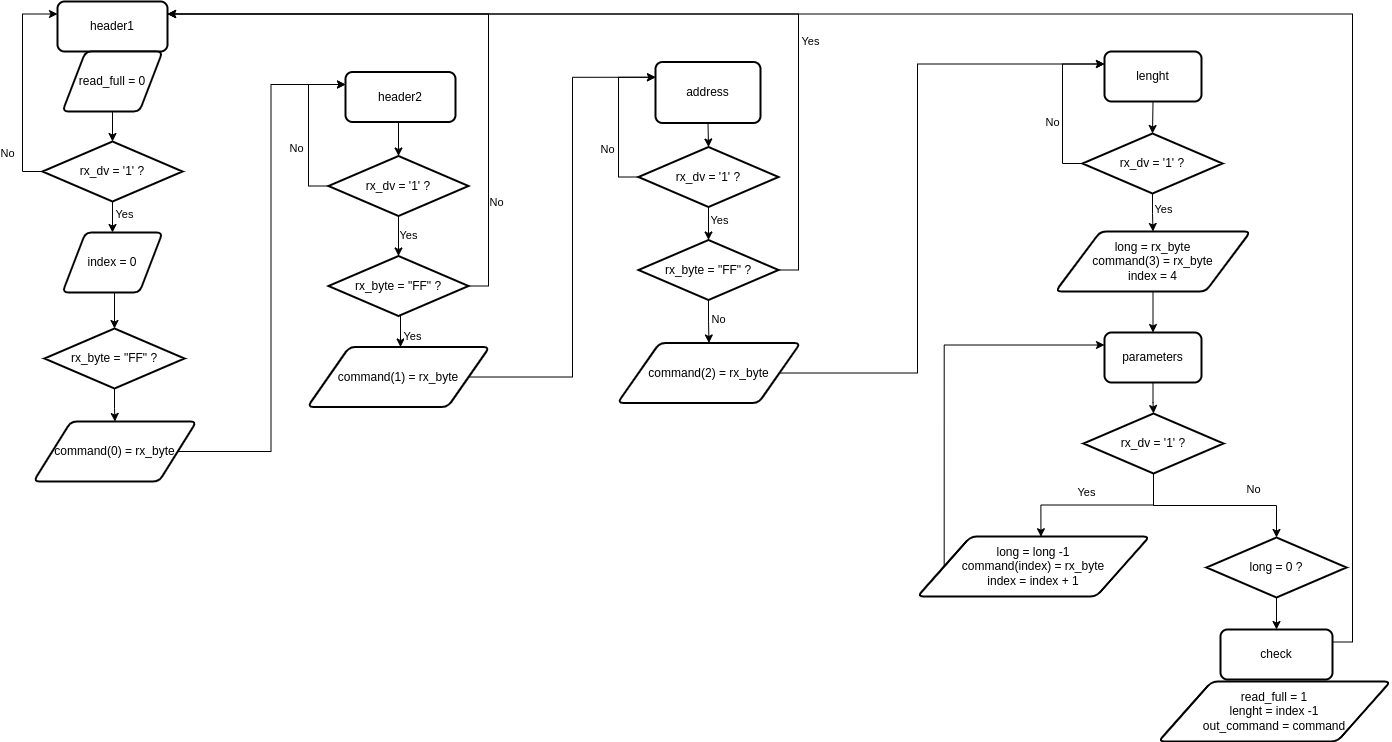

The diagram above was exported from draw.io. Its source (the exported page's mxGraphModel, read from the mxfile embedded in the PNG):
<mxGraphModel dx="1390" dy="795" grid="1" gridSize="10" guides="1" tooltips="1" connect="1" arrows="1" fold="1" page="1" pageScale="1" pageWidth="827" pageHeight="1169" background="none" math="0" shadow="0">
  <root>
    <mxCell id="0" />
    <mxCell id="1" parent="0" />
    <mxCell id="R3QwsEBxaPi7MsHxChWB-3" value="header1" style="rounded=1;whiteSpace=wrap;html=1;absoluteArcSize=1;arcSize=14;strokeWidth=2;" parent="1" vertex="1">
      <mxGeometry x="320" y="180" width="110" height="50" as="geometry" />
    </mxCell>
    <mxCell id="kBIa_GiGaw9N0HxE61ZL-1" value="read_full = 0" style="shape=parallelogram;html=1;strokeWidth=2;perimeter=parallelogramPerimeter;whiteSpace=wrap;rounded=1;arcSize=12;size=0.23;" parent="1" vertex="1">
      <mxGeometry x="325" y="230" width="100" height="60" as="geometry" />
    </mxCell>
    <mxCell id="kBIa_GiGaw9N0HxE61ZL-5" style="edgeStyle=orthogonalEdgeStyle;rounded=0;orthogonalLoop=1;jettySize=auto;html=1;exitX=0.5;exitY=1;exitDx=0;exitDy=0;exitPerimeter=0;" parent="1" source="kBIa_GiGaw9N0HxE61ZL-2" target="kBIa_GiGaw9N0HxE61ZL-4" edge="1">
      <mxGeometry relative="1" as="geometry" />
    </mxCell>
    <mxCell id="kBIa_GiGaw9N0HxE61ZL-6" value="Yes" style="edgeLabel;html=1;align=center;verticalAlign=middle;resizable=0;points=[];" parent="kBIa_GiGaw9N0HxE61ZL-5" vertex="1" connectable="0">
      <mxGeometry x="0.2245" y="5" relative="1" as="geometry">
        <mxPoint x="6" as="offset" />
      </mxGeometry>
    </mxCell>
    <mxCell id="kBIa_GiGaw9N0HxE61ZL-10" style="edgeStyle=orthogonalEdgeStyle;rounded=0;orthogonalLoop=1;jettySize=auto;html=1;exitX=0;exitY=0.5;exitDx=0;exitDy=0;exitPerimeter=0;entryX=0;entryY=0.25;entryDx=0;entryDy=0;" parent="1" source="kBIa_GiGaw9N0HxE61ZL-2" target="R3QwsEBxaPi7MsHxChWB-3" edge="1">
      <mxGeometry relative="1" as="geometry" />
    </mxCell>
    <mxCell id="kBIa_GiGaw9N0HxE61ZL-11" value="No" style="edgeLabel;html=1;align=center;verticalAlign=middle;resizable=0;points=[];" parent="kBIa_GiGaw9N0HxE61ZL-10" vertex="1" connectable="0">
      <mxGeometry x="-0.7176" y="1" relative="1" as="geometry">
        <mxPoint x="-15" y="-9" as="offset" />
      </mxGeometry>
    </mxCell>
    <mxCell id="kBIa_GiGaw9N0HxE61ZL-2" value="rx_dv = '1' ?" style="strokeWidth=2;html=1;shape=mxgraph.flowchart.decision;whiteSpace=wrap;" parent="1" vertex="1">
      <mxGeometry x="305" y="320" width="140" height="60" as="geometry" />
    </mxCell>
    <mxCell id="kBIa_GiGaw9N0HxE61ZL-3" style="edgeStyle=orthogonalEdgeStyle;rounded=0;orthogonalLoop=1;jettySize=auto;html=1;exitX=0.5;exitY=1;exitDx=0;exitDy=0;entryX=0.5;entryY=0;entryDx=0;entryDy=0;entryPerimeter=0;" parent="1" source="kBIa_GiGaw9N0HxE61ZL-1" target="kBIa_GiGaw9N0HxE61ZL-2" edge="1">
      <mxGeometry relative="1" as="geometry" />
    </mxCell>
    <mxCell id="kBIa_GiGaw9N0HxE61ZL-4" value="index = 0" style="shape=parallelogram;html=1;strokeWidth=2;perimeter=parallelogramPerimeter;whiteSpace=wrap;rounded=1;arcSize=12;size=0.23;" parent="1" vertex="1">
      <mxGeometry x="325" y="411" width="100" height="60" as="geometry" />
    </mxCell>
    <mxCell id="kBIa_GiGaw9N0HxE61ZL-16" style="edgeStyle=orthogonalEdgeStyle;rounded=0;orthogonalLoop=1;jettySize=auto;html=1;exitX=0.5;exitY=1;exitDx=0;exitDy=0;exitPerimeter=0;" parent="1" source="kBIa_GiGaw9N0HxE61ZL-12" target="kBIa_GiGaw9N0HxE61ZL-14" edge="1">
      <mxGeometry relative="1" as="geometry" />
    </mxCell>
    <mxCell id="kBIa_GiGaw9N0HxE61ZL-12" value="rx_byte = &quot;FF&quot; ?" style="strokeWidth=2;html=1;shape=mxgraph.flowchart.decision;whiteSpace=wrap;" parent="1" vertex="1">
      <mxGeometry x="307" y="507" width="140" height="60" as="geometry" />
    </mxCell>
    <mxCell id="kBIa_GiGaw9N0HxE61ZL-13" style="edgeStyle=orthogonalEdgeStyle;rounded=0;orthogonalLoop=1;jettySize=auto;html=1;exitX=0.5;exitY=1;exitDx=0;exitDy=0;entryX=0.5;entryY=0;entryDx=0;entryDy=0;entryPerimeter=0;" parent="1" source="kBIa_GiGaw9N0HxE61ZL-4" target="kBIa_GiGaw9N0HxE61ZL-12" edge="1">
      <mxGeometry relative="1" as="geometry" />
    </mxCell>
    <mxCell id="QUj717Z-clJdrA4mk-39-4" style="edgeStyle=orthogonalEdgeStyle;rounded=0;orthogonalLoop=1;jettySize=auto;html=1;exitX=1;exitY=0.5;exitDx=0;exitDy=0;entryX=0;entryY=0.25;entryDx=0;entryDy=0;" edge="1" parent="1" source="kBIa_GiGaw9N0HxE61ZL-14" target="kBIa_GiGaw9N0HxE61ZL-18">
      <mxGeometry relative="1" as="geometry" />
    </mxCell>
    <mxCell id="kBIa_GiGaw9N0HxE61ZL-14" value="command(0) = rx_byte" style="shape=parallelogram;html=1;strokeWidth=2;perimeter=parallelogramPerimeter;whiteSpace=wrap;rounded=1;arcSize=12;size=0.23;" parent="1" vertex="1">
      <mxGeometry x="296" y="600" width="163" height="60" as="geometry" />
    </mxCell>
    <mxCell id="kBIa_GiGaw9N0HxE61ZL-18" value="header2" style="rounded=1;whiteSpace=wrap;html=1;absoluteArcSize=1;arcSize=14;strokeWidth=2;" parent="1" vertex="1">
      <mxGeometry x="608" y="250.5" width="110" height="50" as="geometry" />
    </mxCell>
    <mxCell id="kBIa_GiGaw9N0HxE61ZL-23" style="edgeStyle=orthogonalEdgeStyle;rounded=0;orthogonalLoop=1;jettySize=auto;html=1;exitX=0;exitY=0.5;exitDx=0;exitDy=0;exitPerimeter=0;entryX=0;entryY=0.25;entryDx=0;entryDy=0;" parent="1" source="kBIa_GiGaw9N0HxE61ZL-20" target="kBIa_GiGaw9N0HxE61ZL-18" edge="1">
      <mxGeometry relative="1" as="geometry" />
    </mxCell>
    <mxCell id="kBIa_GiGaw9N0HxE61ZL-24" value="No" style="edgeLabel;html=1;align=center;verticalAlign=middle;resizable=0;points=[];" parent="kBIa_GiGaw9N0HxE61ZL-23" vertex="1" connectable="0">
      <mxGeometry x="-0.2681" y="-4" relative="1" as="geometry">
        <mxPoint x="-17" as="offset" />
      </mxGeometry>
    </mxCell>
    <mxCell id="kBIa_GiGaw9N0HxE61ZL-26" style="edgeStyle=orthogonalEdgeStyle;rounded=0;orthogonalLoop=1;jettySize=auto;html=1;exitX=0.5;exitY=1;exitDx=0;exitDy=0;exitPerimeter=0;" parent="1" source="kBIa_GiGaw9N0HxE61ZL-20" target="kBIa_GiGaw9N0HxE61ZL-25" edge="1">
      <mxGeometry relative="1" as="geometry" />
    </mxCell>
    <mxCell id="kBIa_GiGaw9N0HxE61ZL-29" value="Yes" style="edgeLabel;html=1;align=center;verticalAlign=middle;resizable=0;points=[];" parent="kBIa_GiGaw9N0HxE61ZL-26" vertex="1" connectable="0">
      <mxGeometry x="-0.05" y="1" relative="1" as="geometry">
        <mxPoint x="8" as="offset" />
      </mxGeometry>
    </mxCell>
    <mxCell id="kBIa_GiGaw9N0HxE61ZL-20" value="rx_dv = '1' ?" style="strokeWidth=2;html=1;shape=mxgraph.flowchart.decision;whiteSpace=wrap;" parent="1" vertex="1">
      <mxGeometry x="591" y="334.5" width="140" height="60" as="geometry" />
    </mxCell>
    <mxCell id="kBIa_GiGaw9N0HxE61ZL-21" style="edgeStyle=orthogonalEdgeStyle;rounded=0;orthogonalLoop=1;jettySize=auto;html=1;exitX=0.5;exitY=1;exitDx=0;exitDy=0;entryX=0.5;entryY=0;entryDx=0;entryDy=0;entryPerimeter=0;" parent="1" source="kBIa_GiGaw9N0HxE61ZL-18" target="kBIa_GiGaw9N0HxE61ZL-20" edge="1">
      <mxGeometry relative="1" as="geometry" />
    </mxCell>
    <mxCell id="kBIa_GiGaw9N0HxE61ZL-31" style="edgeStyle=orthogonalEdgeStyle;rounded=0;orthogonalLoop=1;jettySize=auto;html=1;exitX=0.5;exitY=1;exitDx=0;exitDy=0;exitPerimeter=0;" parent="1" edge="1">
      <mxGeometry relative="1" as="geometry">
        <mxPoint x="663" y="494.5" as="sourcePoint" />
        <mxPoint x="663" y="525.5" as="targetPoint" />
      </mxGeometry>
    </mxCell>
    <mxCell id="kBIa_GiGaw9N0HxE61ZL-32" value="Yes" style="edgeLabel;html=1;align=center;verticalAlign=middle;resizable=0;points=[];" parent="kBIa_GiGaw9N0HxE61ZL-31" vertex="1" connectable="0">
      <mxGeometry x="0.3878" y="1" relative="1" as="geometry">
        <mxPoint x="10" y="-2" as="offset" />
      </mxGeometry>
    </mxCell>
    <mxCell id="QUj717Z-clJdrA4mk-39-1" style="edgeStyle=orthogonalEdgeStyle;rounded=0;orthogonalLoop=1;jettySize=auto;html=1;exitX=1;exitY=0.5;exitDx=0;exitDy=0;exitPerimeter=0;entryX=1;entryY=0.25;entryDx=0;entryDy=0;" edge="1" parent="1" source="kBIa_GiGaw9N0HxE61ZL-25" target="R3QwsEBxaPi7MsHxChWB-3">
      <mxGeometry relative="1" as="geometry" />
    </mxCell>
    <mxCell id="QUj717Z-clJdrA4mk-39-14" value="No" style="edgeLabel;html=1;align=center;verticalAlign=middle;resizable=0;points=[];" vertex="1" connectable="0" parent="QUj717Z-clJdrA4mk-39-1">
      <mxGeometry x="-0.6591" y="2" relative="1" as="geometry">
        <mxPoint x="9" as="offset" />
      </mxGeometry>
    </mxCell>
    <mxCell id="kBIa_GiGaw9N0HxE61ZL-25" value="rx_byte = &quot;FF&quot; ?" style="strokeWidth=2;html=1;shape=mxgraph.flowchart.decision;whiteSpace=wrap;" parent="1" vertex="1">
      <mxGeometry x="591" y="434.5" width="140" height="60" as="geometry" />
    </mxCell>
    <mxCell id="QUj717Z-clJdrA4mk-39-9" style="edgeStyle=orthogonalEdgeStyle;rounded=0;orthogonalLoop=1;jettySize=auto;html=1;exitX=1;exitY=0.5;exitDx=0;exitDy=0;entryX=0;entryY=0.25;entryDx=0;entryDy=0;" edge="1" parent="1" source="kBIa_GiGaw9N0HxE61ZL-30" target="kBIa_GiGaw9N0HxE61ZL-33">
      <mxGeometry relative="1" as="geometry" />
    </mxCell>
    <mxCell id="kBIa_GiGaw9N0HxE61ZL-30" value="command(1) = rx_byte" style="shape=parallelogram;html=1;strokeWidth=2;perimeter=parallelogramPerimeter;whiteSpace=wrap;rounded=1;arcSize=12;size=0.23;" parent="1" vertex="1">
      <mxGeometry x="570" y="525.5" width="182" height="60" as="geometry" />
    </mxCell>
    <mxCell id="kBIa_GiGaw9N0HxE61ZL-33" value="address" style="rounded=1;whiteSpace=wrap;html=1;absoluteArcSize=1;arcSize=14;strokeWidth=2;" parent="1" vertex="1">
      <mxGeometry x="918" y="240.5" width="105" height="61" as="geometry" />
    </mxCell>
    <mxCell id="kBIa_GiGaw9N0HxE61ZL-50" style="edgeStyle=orthogonalEdgeStyle;rounded=0;orthogonalLoop=1;jettySize=auto;html=1;exitX=0;exitY=0.5;exitDx=0;exitDy=0;exitPerimeter=0;entryX=0;entryY=0.25;entryDx=0;entryDy=0;" parent="1" source="kBIa_GiGaw9N0HxE61ZL-38" target="kBIa_GiGaw9N0HxE61ZL-33" edge="1">
      <mxGeometry relative="1" as="geometry" />
    </mxCell>
    <mxCell id="kBIa_GiGaw9N0HxE61ZL-51" value="No" style="edgeLabel;html=1;align=center;verticalAlign=middle;resizable=0;points=[];" parent="kBIa_GiGaw9N0HxE61ZL-50" vertex="1" connectable="0">
      <mxGeometry x="-0.4257" y="1" relative="1" as="geometry">
        <mxPoint x="-11" y="-3" as="offset" />
      </mxGeometry>
    </mxCell>
    <mxCell id="kBIa_GiGaw9N0HxE61ZL-38" value="rx_dv = '1' ?" style="strokeWidth=2;html=1;shape=mxgraph.flowchart.decision;whiteSpace=wrap;" parent="1" vertex="1">
      <mxGeometry x="901" y="325.5" width="140" height="60" as="geometry" />
    </mxCell>
    <mxCell id="kBIa_GiGaw9N0HxE61ZL-45" style="edgeStyle=orthogonalEdgeStyle;rounded=0;orthogonalLoop=1;jettySize=auto;html=1;exitX=0.5;exitY=1;exitDx=0;exitDy=0;exitPerimeter=0;entryX=0.5;entryY=0;entryDx=0;entryDy=0;" parent="1" source="kBIa_GiGaw9N0HxE61ZL-39" target="kBIa_GiGaw9N0HxE61ZL-44" edge="1">
      <mxGeometry relative="1" as="geometry" />
    </mxCell>
    <mxCell id="kBIa_GiGaw9N0HxE61ZL-46" value="No" style="edgeLabel;html=1;align=center;verticalAlign=middle;resizable=0;points=[];" parent="kBIa_GiGaw9N0HxE61ZL-45" vertex="1" connectable="0">
      <mxGeometry x="-0.1163" y="2" relative="1" as="geometry">
        <mxPoint x="7" as="offset" />
      </mxGeometry>
    </mxCell>
    <mxCell id="QUj717Z-clJdrA4mk-39-12" style="edgeStyle=orthogonalEdgeStyle;rounded=0;orthogonalLoop=1;jettySize=auto;html=1;exitX=1;exitY=0.5;exitDx=0;exitDy=0;exitPerimeter=0;entryX=1;entryY=0.25;entryDx=0;entryDy=0;" edge="1" parent="1" source="kBIa_GiGaw9N0HxE61ZL-39" target="R3QwsEBxaPi7MsHxChWB-3">
      <mxGeometry relative="1" as="geometry" />
    </mxCell>
    <mxCell id="QUj717Z-clJdrA4mk-39-13" value="Yes" style="edgeLabel;html=1;align=center;verticalAlign=middle;resizable=0;points=[];" vertex="1" connectable="0" parent="QUj717Z-clJdrA4mk-39-12">
      <mxGeometry x="-0.4498" y="-4" relative="1" as="geometry">
        <mxPoint x="7" y="1" as="offset" />
      </mxGeometry>
    </mxCell>
    <mxCell id="kBIa_GiGaw9N0HxE61ZL-39" value="rx_byte = &quot;FF&quot; ?" style="strokeWidth=2;html=1;shape=mxgraph.flowchart.decision;whiteSpace=wrap;" parent="1" vertex="1">
      <mxGeometry x="901" y="418.5" width="140" height="60" as="geometry" />
    </mxCell>
    <mxCell id="kBIa_GiGaw9N0HxE61ZL-40" style="edgeStyle=orthogonalEdgeStyle;rounded=0;orthogonalLoop=1;jettySize=auto;html=1;exitX=0.5;exitY=1;exitDx=0;exitDy=0;entryX=0.5;entryY=0;entryDx=0;entryDy=0;entryPerimeter=0;" parent="1" source="kBIa_GiGaw9N0HxE61ZL-33" target="kBIa_GiGaw9N0HxE61ZL-38" edge="1">
      <mxGeometry relative="1" as="geometry" />
    </mxCell>
    <mxCell id="kBIa_GiGaw9N0HxE61ZL-41" style="edgeStyle=orthogonalEdgeStyle;rounded=0;orthogonalLoop=1;jettySize=auto;html=1;exitX=0.5;exitY=1;exitDx=0;exitDy=0;exitPerimeter=0;entryX=0.5;entryY=0;entryDx=0;entryDy=0;entryPerimeter=0;" parent="1" source="kBIa_GiGaw9N0HxE61ZL-38" target="kBIa_GiGaw9N0HxE61ZL-39" edge="1">
      <mxGeometry relative="1" as="geometry" />
    </mxCell>
    <mxCell id="kBIa_GiGaw9N0HxE61ZL-49" value="Yes" style="edgeLabel;html=1;align=center;verticalAlign=middle;resizable=0;points=[];" parent="kBIa_GiGaw9N0HxE61ZL-41" vertex="1" connectable="0">
      <mxGeometry x="-0.2121" y="7" relative="1" as="geometry">
        <mxPoint x="3" as="offset" />
      </mxGeometry>
    </mxCell>
    <mxCell id="QUj717Z-clJdrA4mk-39-10" style="edgeStyle=orthogonalEdgeStyle;rounded=0;orthogonalLoop=1;jettySize=auto;html=1;exitX=1;exitY=0.5;exitDx=0;exitDy=0;entryX=0;entryY=0.25;entryDx=0;entryDy=0;" edge="1" parent="1" source="kBIa_GiGaw9N0HxE61ZL-44" target="kBIa_GiGaw9N0HxE61ZL-47">
      <mxGeometry relative="1" as="geometry">
        <Array as="points">
          <mxPoint x="1180" y="552" />
          <mxPoint x="1180" y="243" />
        </Array>
      </mxGeometry>
    </mxCell>
    <mxCell id="kBIa_GiGaw9N0HxE61ZL-44" value="command(2) = rx_byte" style="shape=parallelogram;html=1;strokeWidth=2;perimeter=parallelogramPerimeter;whiteSpace=wrap;rounded=1;arcSize=12;size=0.23;" parent="1" vertex="1">
      <mxGeometry x="880" y="521.5" width="183" height="60" as="geometry" />
    </mxCell>
    <mxCell id="kBIa_GiGaw9N0HxE61ZL-47" value="lenght" style="rounded=1;whiteSpace=wrap;html=1;absoluteArcSize=1;arcSize=14;strokeWidth=2;" parent="1" vertex="1">
      <mxGeometry x="1367" y="230" width="97" height="50" as="geometry" />
    </mxCell>
    <mxCell id="kBIa_GiGaw9N0HxE61ZL-56" style="edgeStyle=orthogonalEdgeStyle;rounded=0;orthogonalLoop=1;jettySize=auto;html=1;exitX=0;exitY=0.5;exitDx=0;exitDy=0;exitPerimeter=0;entryX=0;entryY=0.25;entryDx=0;entryDy=0;" parent="1" source="kBIa_GiGaw9N0HxE61ZL-52" target="kBIa_GiGaw9N0HxE61ZL-47" edge="1">
      <mxGeometry relative="1" as="geometry" />
    </mxCell>
    <mxCell id="kBIa_GiGaw9N0HxE61ZL-57" value="No" style="edgeLabel;html=1;align=center;verticalAlign=middle;resizable=0;points=[];" parent="kBIa_GiGaw9N0HxE61ZL-56" vertex="1" connectable="0">
      <mxGeometry x="-0.4056" y="5" relative="1" as="geometry">
        <mxPoint x="-6" y="-14" as="offset" />
      </mxGeometry>
    </mxCell>
    <mxCell id="kBIa_GiGaw9N0HxE61ZL-60" style="edgeStyle=orthogonalEdgeStyle;rounded=0;orthogonalLoop=1;jettySize=auto;html=1;exitX=0.5;exitY=1;exitDx=0;exitDy=0;exitPerimeter=0;" parent="1" source="kBIa_GiGaw9N0HxE61ZL-52" target="kBIa_GiGaw9N0HxE61ZL-58" edge="1">
      <mxGeometry relative="1" as="geometry" />
    </mxCell>
    <mxCell id="kBIa_GiGaw9N0HxE61ZL-61" value="Yes" style="edgeLabel;html=1;align=center;verticalAlign=middle;resizable=0;points=[];" parent="kBIa_GiGaw9N0HxE61ZL-60" vertex="1" connectable="0">
      <mxGeometry x="-0.2727" y="5" relative="1" as="geometry">
        <mxPoint x="5" y="1" as="offset" />
      </mxGeometry>
    </mxCell>
    <mxCell id="kBIa_GiGaw9N0HxE61ZL-52" value="rx_dv = '1' ?" style="strokeWidth=2;html=1;shape=mxgraph.flowchart.decision;whiteSpace=wrap;" parent="1" vertex="1">
      <mxGeometry x="1345" y="312" width="140" height="60" as="geometry" />
    </mxCell>
    <mxCell id="kBIa_GiGaw9N0HxE61ZL-55" style="edgeStyle=orthogonalEdgeStyle;rounded=0;orthogonalLoop=1;jettySize=auto;html=1;exitX=0.5;exitY=1;exitDx=0;exitDy=0;entryX=0.5;entryY=0;entryDx=0;entryDy=0;entryPerimeter=0;" parent="1" source="kBIa_GiGaw9N0HxE61ZL-47" target="kBIa_GiGaw9N0HxE61ZL-52" edge="1">
      <mxGeometry relative="1" as="geometry" />
    </mxCell>
    <mxCell id="kBIa_GiGaw9N0HxE61ZL-63" style="edgeStyle=orthogonalEdgeStyle;rounded=0;orthogonalLoop=1;jettySize=auto;html=1;exitX=0.5;exitY=1;exitDx=0;exitDy=0;entryX=0.5;entryY=0;entryDx=0;entryDy=0;" parent="1" source="kBIa_GiGaw9N0HxE61ZL-58" target="kBIa_GiGaw9N0HxE61ZL-62" edge="1">
      <mxGeometry relative="1" as="geometry" />
    </mxCell>
    <mxCell id="kBIa_GiGaw9N0HxE61ZL-58" value="long = rx_byte&lt;div&gt;command(3) = rx_byte&lt;/div&gt;&lt;div&gt;index = 4&lt;/div&gt;" style="shape=parallelogram;html=1;strokeWidth=2;perimeter=parallelogramPerimeter;whiteSpace=wrap;rounded=1;arcSize=12;size=0.23;" parent="1" vertex="1">
      <mxGeometry x="1318" y="410" width="195" height="60" as="geometry" />
    </mxCell>
    <mxCell id="cB-RGDlfjtwhCVav2hi1-2" style="edgeStyle=orthogonalEdgeStyle;rounded=0;orthogonalLoop=1;jettySize=auto;html=1;exitX=0.5;exitY=1;exitDx=0;exitDy=0;" parent="1" source="kBIa_GiGaw9N0HxE61ZL-62" target="cB-RGDlfjtwhCVav2hi1-1" edge="1">
      <mxGeometry relative="1" as="geometry" />
    </mxCell>
    <mxCell id="kBIa_GiGaw9N0HxE61ZL-62" value="parameters" style="rounded=1;whiteSpace=wrap;html=1;absoluteArcSize=1;arcSize=14;strokeWidth=2;" parent="1" vertex="1">
      <mxGeometry x="1367" y="511" width="97" height="50" as="geometry" />
    </mxCell>
    <mxCell id="cB-RGDlfjtwhCVav2hi1-1" value="rx_dv = '1' ?" style="strokeWidth=2;html=1;shape=mxgraph.flowchart.decision;whiteSpace=wrap;" parent="1" vertex="1">
      <mxGeometry x="1346" y="592" width="140" height="60" as="geometry" />
    </mxCell>
    <mxCell id="cB-RGDlfjtwhCVav2hi1-12" style="edgeStyle=orthogonalEdgeStyle;rounded=0;orthogonalLoop=1;jettySize=auto;html=1;exitX=0;exitY=0.5;exitDx=0;exitDy=0;entryX=0;entryY=0.25;entryDx=0;entryDy=0;" parent="1" source="cB-RGDlfjtwhCVav2hi1-5" target="kBIa_GiGaw9N0HxE61ZL-62" edge="1">
      <mxGeometry relative="1" as="geometry" />
    </mxCell>
    <mxCell id="cB-RGDlfjtwhCVav2hi1-5" value="long = long -1&lt;div&gt;command(index) = rx_byte&lt;/div&gt;&lt;div&gt;index = index + 1&lt;/div&gt;" style="shape=parallelogram;html=1;strokeWidth=2;perimeter=parallelogramPerimeter;whiteSpace=wrap;rounded=1;arcSize=12;size=0.23;" parent="1" vertex="1">
      <mxGeometry x="1180" y="715" width="232" height="60" as="geometry" />
    </mxCell>
    <mxCell id="cB-RGDlfjtwhCVav2hi1-7" style="edgeStyle=orthogonalEdgeStyle;rounded=0;orthogonalLoop=1;jettySize=auto;html=1;exitX=0.5;exitY=1;exitDx=0;exitDy=0;exitPerimeter=0;entryX=0.532;entryY=0.004;entryDx=0;entryDy=0;entryPerimeter=0;" parent="1" source="cB-RGDlfjtwhCVav2hi1-1" target="cB-RGDlfjtwhCVav2hi1-5" edge="1">
      <mxGeometry relative="1" as="geometry" />
    </mxCell>
    <mxCell id="cB-RGDlfjtwhCVav2hi1-8" value="Yes" style="edgeLabel;html=1;align=center;verticalAlign=middle;resizable=0;points=[];" parent="cB-RGDlfjtwhCVav2hi1-7" vertex="1" connectable="0">
      <mxGeometry x="-0.2687" y="1" relative="1" as="geometry">
        <mxPoint x="-35" y="-14" as="offset" />
      </mxGeometry>
    </mxCell>
    <mxCell id="QUj717Z-clJdrA4mk-39-11" style="edgeStyle=orthogonalEdgeStyle;rounded=0;orthogonalLoop=1;jettySize=auto;html=1;exitX=0.5;exitY=1;exitDx=0;exitDy=0;exitPerimeter=0;entryX=0.5;entryY=0;entryDx=0;entryDy=0;" edge="1" parent="1" source="cB-RGDlfjtwhCVav2hi1-9" target="cB-RGDlfjtwhCVav2hi1-13">
      <mxGeometry relative="1" as="geometry" />
    </mxCell>
    <mxCell id="cB-RGDlfjtwhCVav2hi1-9" value="long = 0 ?" style="strokeWidth=2;html=1;shape=mxgraph.flowchart.decision;whiteSpace=wrap;" parent="1" vertex="1">
      <mxGeometry x="1469" y="716" width="140" height="60" as="geometry" />
    </mxCell>
    <mxCell id="cB-RGDlfjtwhCVav2hi1-10" style="edgeStyle=orthogonalEdgeStyle;rounded=0;orthogonalLoop=1;jettySize=auto;html=1;exitX=0.5;exitY=1;exitDx=0;exitDy=0;exitPerimeter=0;entryX=0.5;entryY=0;entryDx=0;entryDy=0;entryPerimeter=0;" parent="1" source="cB-RGDlfjtwhCVav2hi1-1" target="cB-RGDlfjtwhCVav2hi1-9" edge="1">
      <mxGeometry relative="1" as="geometry" />
    </mxCell>
    <mxCell id="cB-RGDlfjtwhCVav2hi1-11" value="No" style="edgeLabel;html=1;align=center;verticalAlign=middle;resizable=0;points=[];" parent="cB-RGDlfjtwhCVav2hi1-10" vertex="1" connectable="0">
      <mxGeometry x="0.2941" y="-1" relative="1" as="geometry">
        <mxPoint x="10" y="-18" as="offset" />
      </mxGeometry>
    </mxCell>
    <mxCell id="QUj717Z-clJdrA4mk-39-15" style="edgeStyle=orthogonalEdgeStyle;rounded=0;orthogonalLoop=1;jettySize=auto;html=1;exitX=1;exitY=0.25;exitDx=0;exitDy=0;entryX=1;entryY=0.25;entryDx=0;entryDy=0;" edge="1" parent="1" source="cB-RGDlfjtwhCVav2hi1-13" target="R3QwsEBxaPi7MsHxChWB-3">
      <mxGeometry relative="1" as="geometry" />
    </mxCell>
    <mxCell id="cB-RGDlfjtwhCVav2hi1-13" value="check" style="rounded=1;whiteSpace=wrap;html=1;absoluteArcSize=1;arcSize=14;strokeWidth=2;" parent="1" vertex="1">
      <mxGeometry x="1483" y="808" width="112" height="50" as="geometry" />
    </mxCell>
    <mxCell id="cB-RGDlfjtwhCVav2hi1-16" value="read_full = 1&lt;div&gt;lenght = index -1&lt;/div&gt;&lt;div&gt;out_command = command&lt;/div&gt;" style="shape=parallelogram;html=1;strokeWidth=2;perimeter=parallelogramPerimeter;whiteSpace=wrap;rounded=1;arcSize=12;size=0.23;" parent="1" vertex="1">
      <mxGeometry x="1421" y="860" width="232" height="60" as="geometry" />
    </mxCell>
  </root>
</mxGraphModel>